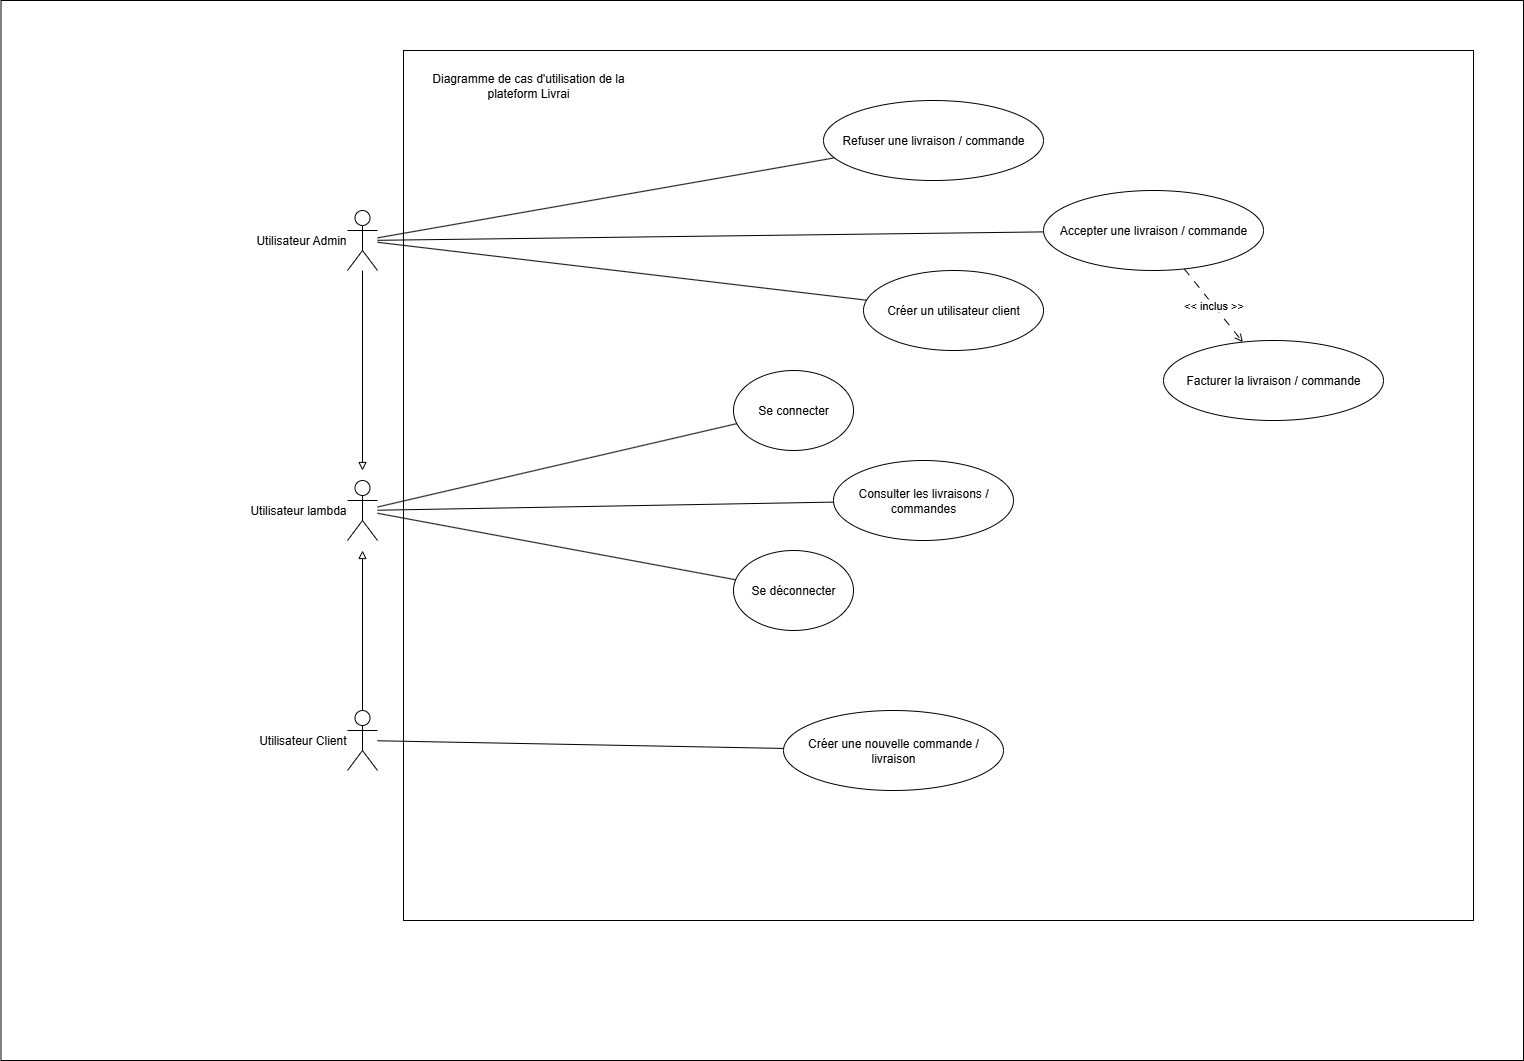

The diagram above was exported from draw.io. Its source (the exported page's mxGraphModel, read from the mxfile embedded in the PNG):
<mxGraphModel dx="2058" dy="1146" grid="1" gridSize="10" guides="1" tooltips="1" connect="1" arrows="1" fold="1" page="1" pageScale="1" pageWidth="827" pageHeight="1169" math="0" shadow="0">
  <root>
    <mxCell id="0" />
    <mxCell id="1" parent="0" />
    <mxCell id="bqPcW-bE1SxX9tMtWcK8-1" value="" style="rounded=0;whiteSpace=wrap;html=1;movable=0;resizable=0;rotatable=0;deletable=0;editable=0;locked=1;connectable=0;" vertex="1" parent="1">
      <mxGeometry x="37.5" y="20" width="1522.5" height="1060" as="geometry" />
    </mxCell>
    <mxCell id="bqPcW-bE1SxX9tMtWcK8-24" value="" style="rounded=0;whiteSpace=wrap;html=1;" vertex="1" parent="1">
      <mxGeometry x="440" y="70" width="1070" height="870" as="geometry" />
    </mxCell>
    <mxCell id="bqPcW-bE1SxX9tMtWcK8-2" value="Utilisateur Admin" style="shape=umlActor;verticalLabelPosition=middle;verticalAlign=middle;html=1;labelPosition=left;align=right;" vertex="1" parent="1">
      <mxGeometry x="384" y="230" width="30" height="60" as="geometry" />
    </mxCell>
    <mxCell id="bqPcW-bE1SxX9tMtWcK8-3" value="Utilisateur Client" style="shape=umlActor;verticalLabelPosition=middle;verticalAlign=middle;html=1;align=right;labelPosition=left;" vertex="1" parent="1">
      <mxGeometry x="384" y="730" width="30" height="60" as="geometry" />
    </mxCell>
    <mxCell id="bqPcW-bE1SxX9tMtWcK8-4" value="Se connecter" style="ellipse;whiteSpace=wrap;html=1;" vertex="1" parent="1">
      <mxGeometry x="770" y="390" width="120" height="80" as="geometry" />
    </mxCell>
    <mxCell id="bqPcW-bE1SxX9tMtWcK8-5" value="Se déconnecter" style="ellipse;whiteSpace=wrap;html=1;" vertex="1" parent="1">
      <mxGeometry x="770" y="570" width="120" height="80" as="geometry" />
    </mxCell>
    <mxCell id="bqPcW-bE1SxX9tMtWcK8-6" value="Consulter les livraisons / commandes" style="ellipse;whiteSpace=wrap;html=1;" vertex="1" parent="1">
      <mxGeometry x="870" y="480" width="180" height="80" as="geometry" />
    </mxCell>
    <mxCell id="bqPcW-bE1SxX9tMtWcK8-7" value="Créer une nouvelle commande / livraison" style="ellipse;whiteSpace=wrap;html=1;" vertex="1" parent="1">
      <mxGeometry x="820" y="730" width="220" height="80" as="geometry" />
    </mxCell>
    <mxCell id="bqPcW-bE1SxX9tMtWcK8-8" value="Accepter une livraison / commande" style="ellipse;whiteSpace=wrap;html=1;" vertex="1" parent="1">
      <mxGeometry x="1080" y="210" width="220" height="80" as="geometry" />
    </mxCell>
    <mxCell id="bqPcW-bE1SxX9tMtWcK8-9" value="Refuser une livraison / commande" style="ellipse;whiteSpace=wrap;html=1;" vertex="1" parent="1">
      <mxGeometry x="860" y="120" width="220" height="80" as="geometry" />
    </mxCell>
    <mxCell id="bqPcW-bE1SxX9tMtWcK8-10" value="Facturer la livraison / commande" style="ellipse;whiteSpace=wrap;html=1;" vertex="1" parent="1">
      <mxGeometry x="1200" y="360" width="220" height="80" as="geometry" />
    </mxCell>
    <mxCell id="bqPcW-bE1SxX9tMtWcK8-11" value="" style="endArrow=none;html=1;rounded=0;" edge="1" parent="1" source="bqPcW-bE1SxX9tMtWcK8-2" target="bqPcW-bE1SxX9tMtWcK8-9">
      <mxGeometry width="50" height="50" relative="1" as="geometry">
        <mxPoint x="310" y="540" as="sourcePoint" />
        <mxPoint x="360" y="490" as="targetPoint" />
      </mxGeometry>
    </mxCell>
    <mxCell id="bqPcW-bE1SxX9tMtWcK8-12" value="" style="endArrow=none;html=1;rounded=0;" edge="1" parent="1" source="bqPcW-bE1SxX9tMtWcK8-2" target="bqPcW-bE1SxX9tMtWcK8-8">
      <mxGeometry width="50" height="50" relative="1" as="geometry">
        <mxPoint x="480" y="348" as="sourcePoint" />
        <mxPoint x="769" y="250" as="targetPoint" />
      </mxGeometry>
    </mxCell>
    <mxCell id="bqPcW-bE1SxX9tMtWcK8-13" value="" style="endArrow=none;html=1;rounded=0;" edge="1" parent="1" source="bqPcW-bE1SxX9tMtWcK8-17" target="bqPcW-bE1SxX9tMtWcK8-4">
      <mxGeometry width="50" height="50" relative="1" as="geometry">
        <mxPoint x="650" y="321" as="sourcePoint" />
        <mxPoint x="1067" y="290" as="targetPoint" />
      </mxGeometry>
    </mxCell>
    <mxCell id="bqPcW-bE1SxX9tMtWcK8-14" value="" style="endArrow=none;html=1;rounded=0;" edge="1" parent="1" source="bqPcW-bE1SxX9tMtWcK8-3" target="bqPcW-bE1SxX9tMtWcK8-7">
      <mxGeometry width="50" height="50" relative="1" as="geometry">
        <mxPoint x="490" y="420" as="sourcePoint" />
        <mxPoint x="677" y="542" as="targetPoint" />
      </mxGeometry>
    </mxCell>
    <mxCell id="bqPcW-bE1SxX9tMtWcK8-15" value="" style="endArrow=none;html=1;rounded=0;" edge="1" parent="1" source="bqPcW-bE1SxX9tMtWcK8-17" target="bqPcW-bE1SxX9tMtWcK8-6">
      <mxGeometry width="50" height="50" relative="1" as="geometry">
        <mxPoint x="540" y="770" as="sourcePoint" />
        <mxPoint x="748" y="838" as="targetPoint" />
      </mxGeometry>
    </mxCell>
    <mxCell id="bqPcW-bE1SxX9tMtWcK8-16" value="" style="endArrow=none;html=1;rounded=0;" edge="1" parent="1" source="bqPcW-bE1SxX9tMtWcK8-17" target="bqPcW-bE1SxX9tMtWcK8-5">
      <mxGeometry width="50" height="50" relative="1" as="geometry">
        <mxPoint x="420" y="550" as="sourcePoint" />
        <mxPoint x="514" y="728" as="targetPoint" />
      </mxGeometry>
    </mxCell>
    <mxCell id="bqPcW-bE1SxX9tMtWcK8-17" value="Utilisateur lambda" style="shape=umlActor;verticalLabelPosition=middle;verticalAlign=middle;html=1;align=right;labelPosition=left;" vertex="1" parent="1">
      <mxGeometry x="384" y="500" width="30" height="60" as="geometry" />
    </mxCell>
    <mxCell id="bqPcW-bE1SxX9tMtWcK8-19" value="Créer un utilisateur client" style="ellipse;whiteSpace=wrap;html=1;" vertex="1" parent="1">
      <mxGeometry x="900" y="290" width="180" height="80" as="geometry" />
    </mxCell>
    <mxCell id="bqPcW-bE1SxX9tMtWcK8-20" value="" style="endArrow=none;html=1;rounded=0;" edge="1" parent="1" source="bqPcW-bE1SxX9tMtWcK8-2" target="bqPcW-bE1SxX9tMtWcK8-19">
      <mxGeometry width="50" height="50" relative="1" as="geometry">
        <mxPoint x="580" y="291" as="sourcePoint" />
        <mxPoint x="997" y="260" as="targetPoint" />
      </mxGeometry>
    </mxCell>
    <mxCell id="bqPcW-bE1SxX9tMtWcK8-21" value="&amp;lt;&amp;lt; inclus&amp;nbsp;&amp;gt;&amp;gt;" style="endArrow=open;html=1;rounded=0;dashed=1;dashPattern=8 8;endFill=0;" edge="1" parent="1" source="bqPcW-bE1SxX9tMtWcK8-8" target="bqPcW-bE1SxX9tMtWcK8-10">
      <mxGeometry width="50" height="50" relative="1" as="geometry">
        <mxPoint x="460" y="380" as="sourcePoint" />
        <mxPoint x="510" y="330" as="targetPoint" />
      </mxGeometry>
    </mxCell>
    <mxCell id="bqPcW-bE1SxX9tMtWcK8-22" value="" style="endArrow=block;html=1;rounded=0;endFill=0;" edge="1" parent="1" source="bqPcW-bE1SxX9tMtWcK8-2">
      <mxGeometry width="50" height="50" relative="1" as="geometry">
        <mxPoint x="460" y="380" as="sourcePoint" />
        <mxPoint x="399" y="490" as="targetPoint" />
      </mxGeometry>
    </mxCell>
    <mxCell id="bqPcW-bE1SxX9tMtWcK8-23" value="" style="endArrow=block;html=1;rounded=0;endFill=0;" edge="1" parent="1" source="bqPcW-bE1SxX9tMtWcK8-3">
      <mxGeometry width="50" height="50" relative="1" as="geometry">
        <mxPoint x="320" y="400" as="sourcePoint" />
        <mxPoint x="399" y="570" as="targetPoint" />
      </mxGeometry>
    </mxCell>
    <mxCell id="bqPcW-bE1SxX9tMtWcK8-25" value="Diagramme de cas d'utilisation de la plateform Livrai" style="text;html=1;align=center;verticalAlign=middle;whiteSpace=wrap;rounded=0;" vertex="1" parent="1">
      <mxGeometry x="450" y="80" width="230" height="50" as="geometry" />
    </mxCell>
  </root>
</mxGraphModel>